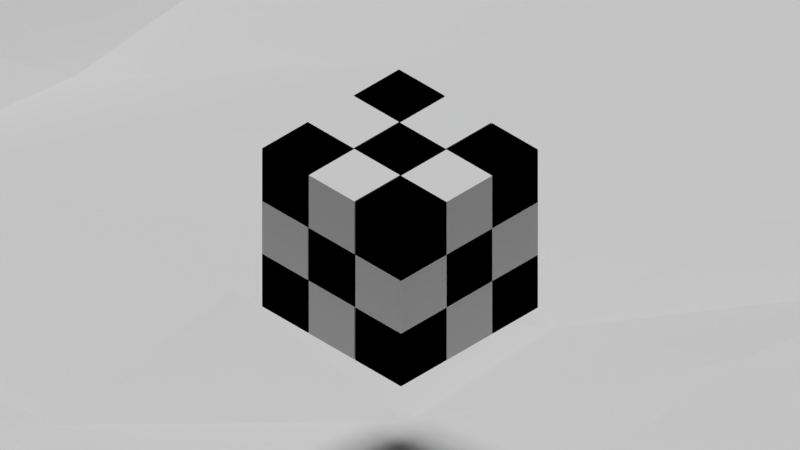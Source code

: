 # Source: Abstract.blend  (saved by Blender 2.77.0; exported with 4.5.12 LTS)
import bpy
from mathutils import Matrix  # noqa: F401  (used for matrix-valued properties, if any)

bpy.ops.wm.read_factory_settings(use_empty=True)
scene = bpy.context.scene
scene.name = 'Scene'

# ---- collections
col_collection_1 = bpy.data.collections.new('Collection 1'); scene.collection.children.link(col_collection_1)
col_collection_2 = bpy.data.collections.new('Collection 2'); scene.collection.children.link(col_collection_2)

# ---- materials (node trees are filled in below, after node groups)
mat_black_diffuse = bpy.data.materials.new('Black Diffuse')
mat_black_diffuse.alpha_threshold = 0.0
mat_black_diffuse.roughness = 0.5
mat_white_diffuse = bpy.data.materials.new('White Diffuse')
mat_white_diffuse.alpha_threshold = 0.0
mat_white_diffuse.roughness = 0.5

# ---- material node trees
mat_black_diffuse.use_nodes = True; mat_black_diffuse.node_tree.nodes.clear()
_N = mat_black_diffuse.node_tree.nodes; _L = mat_black_diffuse.node_tree.links
n0 = _N.new('ShaderNodeOutputMaterial'); n0.name = 'Material Output'; n0.location = (300, 300)
n1 = _N.new('ShaderNodeBsdfDiffuse'); n1.name = 'Diffuse BSDF'; n1.location = (10, 300)
n1.inputs[0].default_value = (0.0, 0.0, 0.0, 1.0)
_L.new(n1.outputs[0], n0.inputs[0])
n0.is_active_output = True
mat_white_diffuse.use_nodes = True; mat_white_diffuse.node_tree.nodes.clear()
_N = mat_white_diffuse.node_tree.nodes; _L = mat_white_diffuse.node_tree.links
n0 = _N.new('ShaderNodeOutputMaterial'); n0.name = 'Material Output'; n0.location = (300, 300)
n1 = _N.new('ShaderNodeBsdfDiffuse'); n1.name = 'Diffuse BSDF'; n1.location = (10, 300)
_L.new(n1.outputs[0], n0.inputs[0])
n0.is_active_output = True

# ---- world
world_world = bpy.data.worlds.new('World'); scene.world = world_world
world_world.color = (0.05088, 0.05088, 0.05088)
world_world.use_sun_shadow = False
world_world.sun_shadow_jitter_overblur = 0.0
world_world.cycles.sampling_method = 'MANUAL'

# ---- cameras
cam_camera = bpy.data.cameras.new('Camera')
cam_camera.type = 'ORTHO'
cam_camera.clip_end = 100.0
cam_camera.lens = 35.0
cam_camera.sensor_width = 32.0
cam_camera.sensor_height = 18.0
cam_camera.ortho_scale = 6.2
cam_camera.display_size = 2.0
cam_camera.dof.focus_distance = 0.0

# ---- lights
light_sun = bpy.data.lights.new('Sun', 'SUN')
light_sun.transmission_factor = 0.0
light_sun.angle = 0.1993
light_sun.energy = 2.0
light_sun.shadow_buffer_clip_start = 0.5
light_sun.shadow_soft_size = 0.1
light_sun.shadow_cascade_max_distance = 1000.0

# ---- meshes
me_plane_001 = bpy.data.meshes.new('Plane.001')
me_plane_001.from_pydata([(-1.001, -1.001, 0.02854), (1.01, -1.001, 0.01312), (-1.001, 0.9958, -0.0307), (0.9918, 1.001, 0.001078), (-0.9917, 0.818, -0.01224), (-1.008, 0.6332, -0.04572), (-0.9948, 0.4606, -0.02073), (-1.005, 0.2765, 0.0008592), (-0.9942, 0.0994, -0.005161), (-0.9961, -0.08413, 0.009447), (-0.9957, -0.2739, -0.03275), (-1.007, -0.461, 0.009583), (-0.9966, -0.6278, 0.008495), (-0.9992, -0.8126, 0.01736), (-0.8208, -1.001, 0.01927), (-0.6291, -1.0, 0.00241), (-0.4481, -0.9988, 0.01539), (-0.2726, -1.004, 0.01415), (-0.0994, -0.9992, 0.02244), (0.09281, -1.01, -0.002841), (0.2669, -0.9981, -0.0005612), (0.4529, -0.997, 0.003156), (0.6335, -0.9988, 0.02386), (0.8141, -1.008, 0.02478), (1.002, -0.8166, 0.02838), (0.9936, -0.6279, 0.004944), (1.009, -0.4443, -0.01547), (0.9862, -0.2645, 0.0193), (1.006, -0.08499, 0.007208), (0.9933, 0.09148, -0.01705), (0.9896, 0.2676, 0.02351), (1.004, 0.4531, -0.003701), (0.9966, 0.6276, -0.0296), (0.9938, 0.8113, 0.0006325), (0.8218, 1.003, -0.005984), (0.635, 1.003, -0.00262), (0.4497, 1.007, 0.0123), (0.284, 1.004, 0.01903), (0.08181, 1.005, 0.02818), (-0.08002, 1.002, -0.001782), (-0.267, 1.001, -0.01887), (-0.4549, 0.9928, -0.01444), (-0.6415, 0.9965, -0.01587), (-0.8139, 1.009, 0.03812), (-0.8185, -0.8142, 0.01296), (-0.8237, -0.6313, 0.005963), (-0.8226, -0.4584, 0.02218), (-0.8125, -0.2707, 0.02382), (-0.8179, -0.09475, 0.0189), (-0.8063, 0.08708, 0.0477), (-0.8115, 0.2755, 0.04747), (-0.8151, 0.4498, 0.03127), (-0.8179, 0.6432, 0.03912), (-0.8233, 0.8185, 0.01367), (-0.628, -0.8099, 0.01338), (-0.6301, -0.6384, -0.02856), (-0.638, -0.4621, 0.001125), (-0.6292, -0.264, 0.01077), (-0.6354, -0.08959, -0.01751), (-0.6348, 0.0831, -0.02614), (-0.6377, 0.2775, -0.05237), (-0.6331, 0.4415, -0.03001), (-0.6411, 0.6325, -0.03094), (-0.6339, 0.8147, -0.000797), (-0.4383, -0.8177, -0.01185), (-0.4521, -0.6335, -0.00589), (-0.4466, -0.4643, 0.02046), (-0.4546, -0.2811, 0.0285), (-0.4573, -0.09487, -0.02535), (-0.4488, 0.08114, 0.01778), (-0.4563, 0.2739, -0.01062), (-0.4539, 0.4456, -0.03004), (-0.4586, 0.6333, -0.01741), (-0.4446, 0.8205, -0.03573), (-0.2703, -0.8248, 0.03297), (-0.2697, -0.638, 0.007677), (-0.2724, -0.4508, 0.04891), (-0.2793, -0.2769, -0.00279), (-0.2788, -0.1005, -0.01375), (-0.2669, 0.08436, 0.02998), (-0.2638, 0.2772, -0.01749), (-0.2665, 0.4584, 0.007592), (-0.2739, 0.6375, 0.007246), (-0.2646, 0.8185, -0.0131), (-0.1025, -0.8121, 0.02952), (-0.09738, -0.6352, -0.01703), (-0.09496, -0.4466, -0.007742), (-0.08728, -0.2708, 0.01849), (-0.0877, -0.09489, 0.007887), (-0.08568, 0.09252, -0.01035), (-0.09802, 0.2658, -0.01477), (-0.08177, 0.4539, 0.006651), (-0.09107, 0.6412, 0.02629), (-0.08404, 0.8158, 0.002203), (0.1009, -0.8224, -0.02951), (0.08937, -0.6459, -0.00735), (0.0831, -0.4686, -0.01359), (0.1012, -0.2851, 0.01322), (0.09054, -0.09591, -0.003965), (0.08322, 0.09072, 0.01261), (0.09734, 0.2761, 0.04742), (0.08684, 0.466, 0.01598), (0.08554, 0.6326, -0.001832), (0.08499, 0.817, 0.05057), (0.266, -0.8105, -0.01522), (0.2662, -0.6291, -0.02188), (0.2736, -0.4595, -0.01006), (0.2732, -0.2731, -0.02379), (0.2782, -0.09038, 0.02098), (0.2756, 0.09153, 0.01794), (0.2744, 0.2695, 0.006496), (0.276, 0.4645, 0.02928), (0.2856, 0.6447, 0.01724), (0.2855, 0.8246, 0.005307), (0.4457, -0.8112, 0.0001681), (0.4529, -0.6274, -0.0175), (0.4569, -0.4529, 0.008269), (0.462, -0.2713, 0.004383), (0.4632, -0.08441, 0.02235), (0.4536, 0.08894, -0.03206), (0.4492, 0.2817, 0.02535), (0.4548, 0.468, 0.007178), (0.4461, 0.6354, 0.01045), (0.4414, 0.8286, 0.03567), (0.6336, -0.8189, -0.02484), (0.6348, -0.6322, 0.02629), (0.6414, -0.4514, -0.01437), (0.6383, -0.2683, 0.02704), (0.6354, -0.08783, 0.02383), (0.6268, 0.09263, -0.006967), (0.6391, 0.2763, 0.01815), (0.6239, 0.4661, 0.01779), (0.6337, 0.6352, -0.01803), (0.6305, 0.8199, -0.005828), (0.8114, -0.829, -0.002876), (0.8205, -0.6372, 0.0201), (0.8134, -0.4574, 0.01977), (0.8175, -0.2785, 0.006811), (0.818, -0.1007, -0.01242), (0.8202, 0.08499, 0.005801), (0.8311, 0.267, 0.017), (0.8216, 0.4497, 0.02747), (0.8154, 0.6418, -0.007135), (0.8209, 0.8166, 0.03712)], [], [(143, 33, 3, 34), (4, 53, 43, 2), (53, 63, 42, 43), (63, 73, 41, 42), (73, 83, 40, 41), (83, 93, 39, 40), (93, 103, 38, 39), (103, 113, 37, 38), (113, 123, 36, 37), (123, 133, 35, 36), (133, 143, 34, 35), (0, 14, 44, 13), (13, 44, 45, 12), (12, 45, 46, 11), (11, 46, 47, 10), (10, 47, 48, 9), (9, 48, 49, 8), (8, 49, 50, 7), (7, 50, 51, 6), (6, 51, 52, 5), (5, 52, 53, 4), (14, 15, 54, 44), (44, 54, 55, 45), (45, 55, 56, 46), (46, 56, 57, 47), (47, 57, 58, 48), (48, 58, 59, 49), (49, 59, 60, 50), (50, 60, 61, 51), (51, 61, 62, 52), (52, 62, 63, 53), (15, 16, 64, 54), (54, 64, 65, 55), (55, 65, 66, 56), (56, 66, 67, 57), (57, 67, 68, 58), (58, 68, 69, 59), (59, 69, 70, 60), (60, 70, 71, 61), (61, 71, 72, 62), (62, 72, 73, 63), (16, 17, 74, 64), (64, 74, 75, 65), (65, 75, 76, 66), (66, 76, 77, 67), (67, 77, 78, 68), (68, 78, 79, 69), (69, 79, 80, 70), (70, 80, 81, 71), (71, 81, 82, 72), (72, 82, 83, 73), (17, 18, 84, 74), (74, 84, 85, 75), (75, 85, 86, 76), (76, 86, 87, 77), (77, 87, 88, 78), (78, 88, 89, 79), (79, 89, 90, 80), (80, 90, 91, 81), (81, 91, 92, 82), (82, 92, 93, 83), (18, 19, 94, 84), (84, 94, 95, 85), (85, 95, 96, 86), (86, 96, 97, 87), (87, 97, 98, 88), (88, 98, 99, 89), (89, 99, 100, 90), (90, 100, 101, 91), (91, 101, 102, 92), (92, 102, 103, 93), (19, 20, 104, 94), (94, 104, 105, 95), (95, 105, 106, 96), (96, 106, 107, 97), (97, 107, 108, 98), (98, 108, 109, 99), (99, 109, 110, 100), (100, 110, 111, 101), (101, 111, 112, 102), (102, 112, 113, 103), (20, 21, 114, 104), (104, 114, 115, 105), (105, 115, 116, 106), (106, 116, 117, 107), (107, 117, 118, 108), (108, 118, 119, 109), (109, 119, 120, 110), (110, 120, 121, 111), (111, 121, 122, 112), (112, 122, 123, 113), (21, 22, 124, 114), (114, 124, 125, 115), (115, 125, 126, 116), (116, 126, 127, 117), (117, 127, 128, 118), (118, 128, 129, 119), (119, 129, 130, 120), (120, 130, 131, 121), (121, 131, 132, 122), (122, 132, 133, 123), (22, 23, 134, 124), (124, 134, 135, 125), (125, 135, 136, 126), (126, 136, 137, 127), (127, 137, 138, 128), (128, 138, 139, 129), (129, 139, 140, 130), (130, 140, 141, 131), (131, 141, 142, 132), (132, 142, 143, 133), (23, 1, 24, 134), (134, 24, 25, 135), (135, 25, 26, 136), (136, 26, 27, 137), (137, 27, 28, 138), (138, 28, 29, 139), (139, 29, 30, 140), (140, 30, 31, 141), (141, 31, 32, 142), (142, 32, 33, 143)])
me_plane_001.use_remesh_preserve_volume = False
me_plane_001.use_remesh_preserve_attributes = False
me_plane_001.use_mirror_vertex_groups = False
me_plane_001.update()
me_cube_053 = bpy.data.meshes.new('Cube.053')
me_cube_053.from_pydata([(-1.0, -1.0, -1.0), (-1.0, -1.0, 1.0), (-1.0, 1.0, -1.0), (-1.0, 1.0, 1.0), (1.0, -1.0, -1.0), (1.0, -1.0, 1.0), (1.0, 1.0, -1.0), (1.0, 1.0, 1.0)], [], [(1, 3, 2, 0), (3, 7, 6, 2), (7, 5, 4, 6), (5, 1, 0, 4), (0, 2, 6, 4), (5, 7, 3, 1)])
me_cube_053.materials.append(mat_black_diffuse)
me_cube_053.use_remesh_preserve_volume = False
me_cube_053.use_remesh_preserve_attributes = False
me_cube_053.use_mirror_vertex_groups = False
me_cube_053.update()
me_cube_052 = bpy.data.meshes.new('Cube.052')
me_cube_052.from_pydata([(-1.0, -1.0, -1.0), (-1.0, -1.0, 1.0), (-1.0, 1.0, -1.0), (-1.0, 1.0, 1.0), (1.0, -1.0, -1.0), (1.0, -1.0, 1.0), (1.0, 1.0, -1.0), (1.0, 1.0, 1.0)], [], [(1, 3, 2, 0), (3, 7, 6, 2), (7, 5, 4, 6), (5, 1, 0, 4), (0, 2, 6, 4), (5, 7, 3, 1)])
me_cube_052.materials.append(mat_black_diffuse)
me_cube_052.use_remesh_preserve_volume = False
me_cube_052.use_remesh_preserve_attributes = False
me_cube_052.use_mirror_vertex_groups = False
me_cube_052.update()
me_cube_051 = bpy.data.meshes.new('Cube.051')
me_cube_051.from_pydata([(-1.0, -1.0, -1.0), (-1.0, -1.0, 1.0), (-1.0, 1.0, -1.0), (-1.0, 1.0, 1.0), (1.0, -1.0, -1.0), (1.0, -1.0, 1.0), (1.0, 1.0, -1.0), (1.0, 1.0, 1.0)], [], [(1, 3, 2, 0), (3, 7, 6, 2), (7, 5, 4, 6), (5, 1, 0, 4), (0, 2, 6, 4), (5, 7, 3, 1)])
me_cube_051.use_remesh_preserve_volume = False
me_cube_051.use_remesh_preserve_attributes = False
me_cube_051.use_mirror_vertex_groups = False
me_cube_051.update()
me_cube_050 = bpy.data.meshes.new('Cube.050')
me_cube_050.from_pydata([(-1.0, -1.0, -1.0), (-1.0, -1.0, 1.0), (-1.0, 1.0, -1.0), (-1.0, 1.0, 1.0), (1.0, -1.0, -1.0), (1.0, -1.0, 1.0), (1.0, 1.0, -1.0), (1.0, 1.0, 1.0)], [], [(1, 3, 2, 0), (3, 7, 6, 2), (7, 5, 4, 6), (5, 1, 0, 4), (0, 2, 6, 4), (5, 7, 3, 1)])
me_cube_050.use_remesh_preserve_volume = False
me_cube_050.use_remesh_preserve_attributes = False
me_cube_050.use_mirror_vertex_groups = False
me_cube_050.update()
me_cube_049 = bpy.data.meshes.new('Cube.049')
me_cube_049.from_pydata([(-1.0, -1.0, -1.0), (-1.0, -1.0, 1.0), (-1.0, 1.0, -1.0), (-1.0, 1.0, 1.0), (1.0, -1.0, -1.0), (1.0, -1.0, 1.0), (1.0, 1.0, -1.0), (1.0, 1.0, 1.0)], [], [(1, 3, 2, 0), (3, 7, 6, 2), (7, 5, 4, 6), (5, 1, 0, 4), (0, 2, 6, 4), (5, 7, 3, 1)])
me_cube_049.materials.append(mat_black_diffuse)
me_cube_049.use_remesh_preserve_volume = False
me_cube_049.use_remesh_preserve_attributes = False
me_cube_049.use_mirror_vertex_groups = False
me_cube_049.update()
me_cube_048 = bpy.data.meshes.new('Cube.048')
me_cube_048.from_pydata([(-1.0, -1.0, -1.0), (-1.0, -1.0, 1.0), (-1.0, 1.0, -1.0), (-1.0, 1.0, 1.0), (1.0, -1.0, -1.0), (1.0, -1.0, 1.0), (1.0, 1.0, -1.0), (1.0, 1.0, 1.0)], [], [(1, 3, 2, 0), (3, 7, 6, 2), (7, 5, 4, 6), (5, 1, 0, 4), (0, 2, 6, 4), (5, 7, 3, 1)])
me_cube_048.materials.append(mat_black_diffuse)
me_cube_048.use_remesh_preserve_volume = False
me_cube_048.use_remesh_preserve_attributes = False
me_cube_048.use_mirror_vertex_groups = False
me_cube_048.update()
me_cube_047 = bpy.data.meshes.new('Cube.047')
me_cube_047.from_pydata([(-1.0, -1.0, -1.0), (-1.0, -1.0, 1.0), (-1.0, 1.0, -1.0), (-1.0, 1.0, 1.0), (1.0, -1.0, -1.0), (1.0, -1.0, 1.0), (1.0, 1.0, -1.0), (1.0, 1.0, 1.0)], [], [(1, 3, 2, 0), (3, 7, 6, 2), (7, 5, 4, 6), (5, 1, 0, 4), (0, 2, 6, 4), (5, 7, 3, 1)])
me_cube_047.use_remesh_preserve_volume = False
me_cube_047.use_remesh_preserve_attributes = False
me_cube_047.use_mirror_vertex_groups = False
me_cube_047.update()
me_cube_046 = bpy.data.meshes.new('Cube.046')
me_cube_046.from_pydata([(-1.0, -1.0, -1.0), (-1.0, -1.0, 1.0), (-1.0, 1.0, -1.0), (-1.0, 1.0, 1.0), (1.0, -1.0, -1.0), (1.0, -1.0, 1.0), (1.0, 1.0, -1.0), (1.0, 1.0, 1.0)], [], [(1, 3, 2, 0), (3, 7, 6, 2), (7, 5, 4, 6), (5, 1, 0, 4), (0, 2, 6, 4), (5, 7, 3, 1)])
me_cube_046.use_remesh_preserve_volume = False
me_cube_046.use_remesh_preserve_attributes = False
me_cube_046.use_mirror_vertex_groups = False
me_cube_046.update()
me_cube_045 = bpy.data.meshes.new('Cube.045')
me_cube_045.from_pydata([(-1.0, -1.0, -1.0), (-1.0, -1.0, 1.0), (-1.0, 1.0, -1.0), (-1.0, 1.0, 1.0), (1.0, -1.0, -1.0), (1.0, -1.0, 1.0), (1.0, 1.0, -1.0), (1.0, 1.0, 1.0)], [], [(1, 3, 2, 0), (3, 7, 6, 2), (7, 5, 4, 6), (5, 1, 0, 4), (0, 2, 6, 4), (5, 7, 3, 1)])
me_cube_045.materials.append(mat_black_diffuse)
me_cube_045.use_remesh_preserve_volume = False
me_cube_045.use_remesh_preserve_attributes = False
me_cube_045.use_mirror_vertex_groups = False
me_cube_045.update()
me_cube_044 = bpy.data.meshes.new('Cube.044')
me_cube_044.from_pydata([(-1.0, -1.0, -1.0), (-1.0, -1.0, 1.0), (-1.0, 1.0, -1.0), (-1.0, 1.0, 1.0), (1.0, -1.0, -1.0), (1.0, -1.0, 1.0), (1.0, 1.0, -1.0), (1.0, 1.0, 1.0)], [], [(1, 3, 2, 0), (3, 7, 6, 2), (7, 5, 4, 6), (5, 1, 0, 4), (0, 2, 6, 4), (5, 7, 3, 1)])
me_cube_044.materials.append(mat_black_diffuse)
me_cube_044.use_remesh_preserve_volume = False
me_cube_044.use_remesh_preserve_attributes = False
me_cube_044.use_mirror_vertex_groups = False
me_cube_044.update()
me_cube_043 = bpy.data.meshes.new('Cube.043')
me_cube_043.from_pydata([(-1.0, -1.0, -1.0), (-1.0, -1.0, 1.0), (-1.0, 1.0, -1.0), (-1.0, 1.0, 1.0), (1.0, -1.0, -1.0), (1.0, -1.0, 1.0), (1.0, 1.0, -1.0), (1.0, 1.0, 1.0)], [], [(1, 3, 2, 0), (3, 7, 6, 2), (7, 5, 4, 6), (5, 1, 0, 4), (0, 2, 6, 4), (5, 7, 3, 1)])
me_cube_043.use_remesh_preserve_volume = False
me_cube_043.use_remesh_preserve_attributes = False
me_cube_043.use_mirror_vertex_groups = False
me_cube_043.update()
me_cube_042 = bpy.data.meshes.new('Cube.042')
me_cube_042.from_pydata([(-1.0, -1.0, -1.0), (-1.0, -1.0, 1.0), (-1.0, 1.0, -1.0), (-1.0, 1.0, 1.0), (1.0, -1.0, -1.0), (1.0, -1.0, 1.0), (1.0, 1.0, -1.0), (1.0, 1.0, 1.0)], [], [(1, 3, 2, 0), (3, 7, 6, 2), (7, 5, 4, 6), (5, 1, 0, 4), (0, 2, 6, 4), (5, 7, 3, 1)])
me_cube_042.use_remesh_preserve_volume = False
me_cube_042.use_remesh_preserve_attributes = False
me_cube_042.use_mirror_vertex_groups = False
me_cube_042.update()
me_cube_041 = bpy.data.meshes.new('Cube.041')
me_cube_041.from_pydata([(-1.0, -1.0, -1.0), (-1.0, -1.0, 1.0), (-1.0, 1.0, -1.0), (-1.0, 1.0, 1.0), (1.0, -1.0, -1.0), (1.0, -1.0, 1.0), (1.0, 1.0, -1.0), (1.0, 1.0, 1.0)], [], [(1, 3, 2, 0), (3, 7, 6, 2), (7, 5, 4, 6), (5, 1, 0, 4), (0, 2, 6, 4), (5, 7, 3, 1)])
me_cube_041.materials.append(mat_black_diffuse)
me_cube_041.use_remesh_preserve_volume = False
me_cube_041.use_remesh_preserve_attributes = False
me_cube_041.use_mirror_vertex_groups = False
me_cube_041.update()
me_cube_040 = bpy.data.meshes.new('Cube.040')
me_cube_040.from_pydata([(-1.0, -1.0, -1.0), (-1.0, -1.0, 1.0), (-1.0, 1.0, -1.0), (-1.0, 1.0, 1.0), (1.0, -1.0, -1.0), (1.0, -1.0, 1.0), (1.0, 1.0, -1.0), (1.0, 1.0, 1.0)], [], [(1, 3, 2, 0), (3, 7, 6, 2), (7, 5, 4, 6), (5, 1, 0, 4), (0, 2, 6, 4), (5, 7, 3, 1)])
me_cube_040.materials.append(mat_black_diffuse)
me_cube_040.use_remesh_preserve_volume = False
me_cube_040.use_remesh_preserve_attributes = False
me_cube_040.use_mirror_vertex_groups = False
me_cube_040.update()
me_cube_039 = bpy.data.meshes.new('Cube.039')
me_cube_039.from_pydata([(-1.0, -1.0, -1.0), (-1.0, -1.0, 1.0), (-1.0, 1.0, -1.0), (-1.0, 1.0, 1.0), (1.0, -1.0, -1.0), (1.0, -1.0, 1.0), (1.0, 1.0, -1.0), (1.0, 1.0, 1.0)], [], [(1, 3, 2, 0), (3, 7, 6, 2), (7, 5, 4, 6), (5, 1, 0, 4), (0, 2, 6, 4), (5, 7, 3, 1)])
me_cube_039.use_remesh_preserve_volume = False
me_cube_039.use_remesh_preserve_attributes = False
me_cube_039.use_mirror_vertex_groups = False
me_cube_039.update()
me_cube_038 = bpy.data.meshes.new('Cube.038')
me_cube_038.from_pydata([(-1.0, -1.0, -1.0), (-1.0, -1.0, 1.0), (-1.0, 1.0, -1.0), (-1.0, 1.0, 1.0), (1.0, -1.0, -1.0), (1.0, -1.0, 1.0), (1.0, 1.0, -1.0), (1.0, 1.0, 1.0)], [], [(1, 3, 2, 0), (3, 7, 6, 2), (7, 5, 4, 6), (5, 1, 0, 4), (0, 2, 6, 4), (5, 7, 3, 1)])
me_cube_038.use_remesh_preserve_volume = False
me_cube_038.use_remesh_preserve_attributes = False
me_cube_038.use_mirror_vertex_groups = False
me_cube_038.update()
me_cube_037 = bpy.data.meshes.new('Cube.037')
me_cube_037.from_pydata([(-1.0, -1.0, -1.0), (-1.0, -1.0, 1.0), (-1.0, 1.0, -1.0), (-1.0, 1.0, 1.0), (1.0, -1.0, -1.0), (1.0, -1.0, 1.0), (1.0, 1.0, -1.0), (1.0, 1.0, 1.0)], [], [(1, 3, 2, 0), (3, 7, 6, 2), (7, 5, 4, 6), (5, 1, 0, 4), (0, 2, 6, 4), (5, 7, 3, 1)])
me_cube_037.materials.append(mat_black_diffuse)
me_cube_037.use_remesh_preserve_volume = False
me_cube_037.use_remesh_preserve_attributes = False
me_cube_037.use_mirror_vertex_groups = False
me_cube_037.update()
me_cube_036 = bpy.data.meshes.new('Cube.036')
me_cube_036.from_pydata([(-1.0, -1.0, -1.0), (-1.0, -1.0, 1.0), (-1.0, 1.0, -1.0), (-1.0, 1.0, 1.0), (1.0, -1.0, -1.0), (1.0, -1.0, 1.0), (1.0, 1.0, -1.0), (1.0, 1.0, 1.0)], [], [(1, 3, 2, 0), (3, 7, 6, 2), (7, 5, 4, 6), (5, 1, 0, 4), (0, 2, 6, 4), (5, 7, 3, 1)])
me_cube_036.materials.append(mat_black_diffuse)
me_cube_036.use_remesh_preserve_volume = False
me_cube_036.use_remesh_preserve_attributes = False
me_cube_036.use_mirror_vertex_groups = False
me_cube_036.update()
me_cube_035 = bpy.data.meshes.new('Cube.035')
me_cube_035.from_pydata([(-1.0, -1.0, -1.0), (-1.0, -1.0, 1.0), (-1.0, 1.0, -1.0), (-1.0, 1.0, 1.0), (1.0, -1.0, -1.0), (1.0, -1.0, 1.0), (1.0, 1.0, -1.0), (1.0, 1.0, 1.0)], [], [(1, 3, 2, 0), (3, 7, 6, 2), (7, 5, 4, 6), (5, 1, 0, 4), (0, 2, 6, 4), (5, 7, 3, 1)])
me_cube_035.use_remesh_preserve_volume = False
me_cube_035.use_remesh_preserve_attributes = False
me_cube_035.use_mirror_vertex_groups = False
me_cube_035.update()
me_cube_034 = bpy.data.meshes.new('Cube.034')
me_cube_034.from_pydata([(-1.0, -1.0, -1.0), (-1.0, -1.0, 1.0), (-1.0, 1.0, -1.0), (-1.0, 1.0, 1.0), (1.0, -1.0, -1.0), (1.0, -1.0, 1.0), (1.0, 1.0, -1.0), (1.0, 1.0, 1.0)], [], [(1, 3, 2, 0), (3, 7, 6, 2), (7, 5, 4, 6), (5, 1, 0, 4), (0, 2, 6, 4), (5, 7, 3, 1)])
me_cube_034.use_remesh_preserve_volume = False
me_cube_034.use_remesh_preserve_attributes = False
me_cube_034.use_mirror_vertex_groups = False
me_cube_034.update()
me_cube_033 = bpy.data.meshes.new('Cube.033')
me_cube_033.from_pydata([(-1.0, -1.0, -1.0), (-1.0, -1.0, 1.0), (-1.0, 1.0, -1.0), (-1.0, 1.0, 1.0), (1.0, -1.0, -1.0), (1.0, -1.0, 1.0), (1.0, 1.0, -1.0), (1.0, 1.0, 1.0)], [], [(1, 3, 2, 0), (3, 7, 6, 2), (7, 5, 4, 6), (5, 1, 0, 4), (0, 2, 6, 4), (5, 7, 3, 1)])
me_cube_033.materials.append(mat_black_diffuse)
me_cube_033.use_remesh_preserve_volume = False
me_cube_033.use_remesh_preserve_attributes = False
me_cube_033.use_mirror_vertex_groups = False
me_cube_033.update()
me_cube_032 = bpy.data.meshes.new('Cube.032')
me_cube_032.from_pydata([(-1.0, -1.0, -1.0), (-1.0, -1.0, 1.0), (-1.0, 1.0, -1.0), (-1.0, 1.0, 1.0), (1.0, -1.0, -1.0), (1.0, -1.0, 1.0), (1.0, 1.0, -1.0), (1.0, 1.0, 1.0)], [], [(1, 3, 2, 0), (3, 7, 6, 2), (7, 5, 4, 6), (5, 1, 0, 4), (0, 2, 6, 4), (5, 7, 3, 1)])
me_cube_032.materials.append(mat_black_diffuse)
me_cube_032.use_remesh_preserve_volume = False
me_cube_032.use_remesh_preserve_attributes = False
me_cube_032.use_mirror_vertex_groups = False
me_cube_032.update()
me_cube_031 = bpy.data.meshes.new('Cube.031')
me_cube_031.from_pydata([(-1.0, -1.0, -1.0), (-1.0, -1.0, 1.0), (-1.0, 1.0, -1.0), (-1.0, 1.0, 1.0), (1.0, -1.0, -1.0), (1.0, -1.0, 1.0), (1.0, 1.0, -1.0), (1.0, 1.0, 1.0)], [], [(1, 3, 2, 0), (3, 7, 6, 2), (7, 5, 4, 6), (5, 1, 0, 4), (0, 2, 6, 4), (5, 7, 3, 1)])
me_cube_031.use_remesh_preserve_volume = False
me_cube_031.use_remesh_preserve_attributes = False
me_cube_031.use_mirror_vertex_groups = False
me_cube_031.update()
me_cube_030 = bpy.data.meshes.new('Cube.030')
me_cube_030.from_pydata([(-1.0, -1.0, -1.0), (-1.0, -1.0, 1.0), (-1.0, 1.0, -1.0), (-1.0, 1.0, 1.0), (1.0, -1.0, -1.0), (1.0, -1.0, 1.0), (1.0, 1.0, -1.0), (1.0, 1.0, 1.0)], [], [(1, 3, 2, 0), (3, 7, 6, 2), (7, 5, 4, 6), (5, 1, 0, 4), (0, 2, 6, 4), (5, 7, 3, 1)])
me_cube_030.use_remesh_preserve_volume = False
me_cube_030.use_remesh_preserve_attributes = False
me_cube_030.use_mirror_vertex_groups = False
me_cube_030.update()
me_cube_029 = bpy.data.meshes.new('Cube.029')
me_cube_029.from_pydata([(-1.0, -1.0, -1.0), (-1.0, -1.0, 1.0), (-1.0, 1.0, -1.0), (-1.0, 1.0, 1.0), (1.0, -1.0, -1.0), (1.0, -1.0, 1.0), (1.0, 1.0, -1.0), (1.0, 1.0, 1.0)], [], [(1, 3, 2, 0), (3, 7, 6, 2), (7, 5, 4, 6), (5, 1, 0, 4), (0, 2, 6, 4), (5, 7, 3, 1)])
me_cube_029.materials.append(mat_black_diffuse)
me_cube_029.use_remesh_preserve_volume = False
me_cube_029.use_remesh_preserve_attributes = False
me_cube_029.use_mirror_vertex_groups = False
me_cube_029.update()
me_cube_028 = bpy.data.meshes.new('Cube.028')
me_cube_028.from_pydata([(-1.0, -1.0, -1.0), (-1.0, -1.0, 1.0), (-1.0, 1.0, -1.0), (-1.0, 1.0, 1.0), (1.0, -1.0, -1.0), (1.0, -1.0, 1.0), (1.0, 1.0, -1.0), (1.0, 1.0, 1.0)], [], [(1, 3, 2, 0), (3, 7, 6, 2), (7, 5, 4, 6), (5, 1, 0, 4), (0, 2, 6, 4), (5, 7, 3, 1)])
me_cube_028.materials.append(mat_black_diffuse)
me_cube_028.use_remesh_preserve_volume = False
me_cube_028.use_remesh_preserve_attributes = False
me_cube_028.use_mirror_vertex_groups = False
me_cube_028.update()
me_cube_027 = bpy.data.meshes.new('Cube.027')
me_cube_027.from_pydata([(-1.0, -1.0, -1.0), (-1.0, -1.0, 1.0), (-1.0, 1.0, -1.0), (-1.0, 1.0, 1.0), (1.0, -1.0, -1.0), (1.0, -1.0, 1.0), (1.0, 1.0, -1.0), (1.0, 1.0, 1.0)], [], [(1, 3, 2, 0), (3, 7, 6, 2), (7, 5, 4, 6), (5, 1, 0, 4), (0, 2, 6, 4), (5, 7, 3, 1)])
me_cube_027.materials.append(mat_white_diffuse)
me_cube_027.use_remesh_preserve_volume = False
me_cube_027.use_remesh_preserve_attributes = False
me_cube_027.use_mirror_vertex_groups = False
me_cube_027.update()

# ---- objects
ob_sun = bpy.data.objects.new('Sun', light_sun)
ob_plane = bpy.data.objects.new('Plane', me_plane_001)
ob_cube_026 = bpy.data.objects.new('Cube.026', me_cube_053)
ob_cube_025 = bpy.data.objects.new('Cube.025', me_cube_052)
ob_cube_024 = bpy.data.objects.new('Cube.024', me_cube_051)
ob_cube_023 = bpy.data.objects.new('Cube.023', me_cube_050)
ob_cube_022 = bpy.data.objects.new('Cube.022', me_cube_049)
ob_cube_021 = bpy.data.objects.new('Cube.021', me_cube_048)
ob_cube_020 = bpy.data.objects.new('Cube.020', me_cube_047)
ob_cube_019 = bpy.data.objects.new('Cube.019', me_cube_046)
ob_cube_018 = bpy.data.objects.new('Cube.018', me_cube_045)
ob_cube_017 = bpy.data.objects.new('Cube.017', me_cube_044)
ob_cube_016 = bpy.data.objects.new('Cube.016', me_cube_043)
ob_cube_015 = bpy.data.objects.new('Cube.015', me_cube_042)
ob_cube_014 = bpy.data.objects.new('Cube.014', me_cube_041)
ob_cube_013 = bpy.data.objects.new('Cube.013', me_cube_040)
ob_cube_012 = bpy.data.objects.new('Cube.012', me_cube_039)
ob_cube_011 = bpy.data.objects.new('Cube.011', me_cube_038)
ob_cube_010 = bpy.data.objects.new('Cube.010', me_cube_037)
ob_cube_009 = bpy.data.objects.new('Cube.009', me_cube_036)
ob_cube_008 = bpy.data.objects.new('Cube.008', me_cube_035)
ob_cube_007 = bpy.data.objects.new('Cube.007', me_cube_034)
ob_cube_006 = bpy.data.objects.new('Cube.006', me_cube_033)
ob_cube_005 = bpy.data.objects.new('Cube.005', me_cube_032)
ob_cube_004 = bpy.data.objects.new('Cube.004', me_cube_031)
ob_cube_003 = bpy.data.objects.new('Cube.003', me_cube_030)
ob_cube_002 = bpy.data.objects.new('Cube.002', me_cube_029)
ob_cube_001 = bpy.data.objects.new('Cube.001', me_cube_028)
ob_cube = bpy.data.objects.new('Cube', me_cube_027)
ob_camera = bpy.data.objects.new('Camera', cam_camera)

# ---- transforms, parenting, visibility, modifiers, constraints
ob_sun.location = (-4.995, 0.0, 2.885)
ob_sun.lineart.crease_threshold = 0.0
ob_plane.location = (0.0, 0.0, -2.622)
ob_plane.scale = (10.0, 10.0, 10.0)
ob_plane.lineart.crease_threshold = 0.0
ob_cube_026.location = (-0.511, -0.5, -0.5)
ob_cube_026.scale = (0.25, 0.25, 0.25)
ob_cube_026.lineart.crease_threshold = 0.0
ob_cube_025.location = (0.511, -0.5, -0.5)
ob_cube_025.scale = (0.25, 0.25, 0.25)
ob_cube_025.lineart.crease_threshold = 0.0
ob_cube_024.location = (0.0, 0.5, -0.5)
ob_cube_024.rotation_euler = (1.571, -0.0, 0.0)
ob_cube_024.scale = (0.25, 0.25, 0.25)
ob_cube_024.lineart.crease_threshold = 0.0
ob_cube_023.location = (0.0, 0.5, 0.5)
ob_cube_023.rotation_euler = (1.571, -0.0, 0.0)
ob_cube_023.scale = (0.25, 0.25, 0.25)
ob_cube_023.lineart.crease_threshold = 0.0
ob_cube_022.location = (0.511, 0.5, -0.5)
ob_cube_022.scale = (0.25, 0.25, 0.25)
ob_cube_022.lineart.crease_threshold = 0.0
ob_cube_021.location = (-0.511, 0.5, -0.5)
ob_cube_021.scale = (0.25, 0.25, 0.25)
ob_cube_021.lineart.crease_threshold = 0.0
ob_cube_020.location = (-0.511, 0.0, -0.5)
ob_cube_020.scale = (0.25, 0.25, 0.25)
ob_cube_020.lineart.crease_threshold = 0.0
ob_cube_019.location = (0.511, 0.0, -0.5)
ob_cube_019.scale = (0.25, 0.25, 0.25)
ob_cube_019.lineart.crease_threshold = 0.0
ob_cube_018.location = (0.0, 0.5, -2.98e-08)
ob_cube_018.rotation_euler = (1.571, -0.0, 0.0)
ob_cube_018.scale = (0.25, 0.25, 0.25)
ob_cube_018.lineart.crease_threshold = 0.0
ob_cube_017.location = (0.0, -0.5, 2.98e-08)
ob_cube_017.rotation_euler = (1.571, -0.0, 0.0)
ob_cube_017.scale = (0.25, 0.25, 0.25)
ob_cube_017.lineart.crease_threshold = 0.0
ob_cube_016.location = (0.511, 0.0, 0.5)
ob_cube_016.scale = (0.25, 0.25, 0.25)
ob_cube_016.lineart.crease_threshold = 0.0
ob_cube_015.location = (-0.511, 0.0, 0.5)
ob_cube_015.scale = (0.25, 0.25, 0.25)
ob_cube_015.lineart.crease_threshold = 0.0
ob_cube_014.location = (-0.511, 0.5, 0.5)
ob_cube_014.scale = (0.25, 0.25, 0.25)
ob_cube_014.lineart.crease_threshold = 0.0
ob_cube_013.location = (0.511, 0.5, 0.5)
ob_cube_013.scale = (0.25, 0.25, 0.25)
ob_cube_013.lineart.crease_threshold = 0.0
ob_cube_012.location = (0.0, -0.5, 0.5)
ob_cube_012.rotation_euler = (1.571, -0.0, 0.0)
ob_cube_012.scale = (0.25, 0.25, 0.25)
ob_cube_012.lineart.crease_threshold = 0.0
ob_cube_011.location = (0.0, -0.5, -0.5)
ob_cube_011.rotation_euler = (1.571, -0.0, 0.0)
ob_cube_011.scale = (0.25, 0.25, 0.25)
ob_cube_011.lineart.crease_threshold = 0.0
ob_cube_010.location = (0.511, -0.5, 0.5)
ob_cube_010.scale = (0.25, 0.25, 0.25)
ob_cube_010.lineart.crease_threshold = 0.0
ob_cube_009.location = (-0.511, -0.5, 0.5)
ob_cube_009.scale = (0.25, 0.25, 0.25)
ob_cube_009.lineart.crease_threshold = 0.0
ob_cube_008.location = (0.511, -0.5, 0.0)
ob_cube_008.rotation_euler = (0.0, -0.0, 1.571)
ob_cube_008.scale = (0.25, 0.25, 0.25)
ob_cube_008.lineart.crease_threshold = 0.0
ob_cube_007.location = (0.511, 0.5, 0.0)
ob_cube_007.rotation_euler = (0.0, -0.0, 1.571)
ob_cube_007.scale = (0.25, 0.25, 0.25)
ob_cube_007.lineart.crease_threshold = 0.0
ob_cube_006.location = (0.511, -2.98e-08, 0.0)
ob_cube_006.rotation_euler = (0.0, -0.0, 1.571)
ob_cube_006.scale = (0.25, 0.25, 0.25)
ob_cube_006.lineart.crease_threshold = 0.0
ob_cube_005.location = (-0.511, 2.98e-08, 0.0)
ob_cube_005.rotation_euler = (0.0, -0.0, 1.571)
ob_cube_005.scale = (0.25, 0.25, 0.25)
ob_cube_005.lineart.crease_threshold = 0.0
ob_cube_004.location = (-0.511, 0.5, 0.0)
ob_cube_004.rotation_euler = (0.0, -0.0, 1.571)
ob_cube_004.scale = (0.25, 0.25, 0.25)
ob_cube_004.lineart.crease_threshold = 0.0
ob_cube_003.location = (-0.511, -0.5, 0.0)
ob_cube_003.rotation_euler = (0.0, -0.0, 1.571)
ob_cube_003.scale = (0.25, 0.25, 0.25)
ob_cube_003.lineart.crease_threshold = 0.0
ob_cube_002.location = (-2.98e-08, -2.98e-08, -0.5)
ob_cube_002.rotation_euler = (1.571, -1.571, 0.0)
ob_cube_002.scale = (0.25, 0.25, 0.25)
ob_cube_002.lineart.crease_threshold = 0.0
ob_cube_001.location = (2.98e-08, 2.98e-08, 0.5)
ob_cube_001.rotation_euler = (1.571, -1.571, 0.0)
ob_cube_001.scale = (0.25, 0.25, 0.25)
ob_cube_001.lineart.crease_threshold = 0.0
ob_cube.location = (0.0, 0.0, 0.0)
ob_cube.rotation_euler = (1.571, -1.571, 0.0)
ob_cube.scale = (0.25, 0.25, 0.25)
ob_cube.lineart.crease_threshold = 0.0
ob_camera.location = (12.0, -12.0, 12.0)
ob_camera.rotation_euler = (0.9564, 0.0, 0.7854)
ob_camera.lineart.crease_threshold = 0.0

# ---- collection membership
col_collection_1.objects.link(ob_sun)
col_collection_1.objects.link(ob_plane)
col_collection_1.objects.link(ob_cube_026)
col_collection_1.objects.link(ob_cube_025)
col_collection_1.objects.link(ob_cube_024)
col_collection_1.objects.link(ob_cube_023)
col_collection_1.objects.link(ob_cube_022)
col_collection_1.objects.link(ob_cube_021)
col_collection_1.objects.link(ob_cube_020)
col_collection_1.objects.link(ob_cube_019)
col_collection_1.objects.link(ob_cube_018)
col_collection_1.objects.link(ob_cube_017)
col_collection_1.objects.link(ob_cube_016)
col_collection_1.objects.link(ob_cube_015)
col_collection_1.objects.link(ob_cube_014)
col_collection_1.objects.link(ob_cube_013)
col_collection_1.objects.link(ob_cube_012)
col_collection_1.objects.link(ob_cube_011)
col_collection_1.objects.link(ob_cube_010)
col_collection_1.objects.link(ob_cube_009)
col_collection_1.objects.link(ob_cube_008)
col_collection_1.objects.link(ob_cube_007)
col_collection_1.objects.link(ob_cube_006)
col_collection_1.objects.link(ob_cube_005)
col_collection_1.objects.link(ob_cube_004)
col_collection_1.objects.link(ob_cube_003)
col_collection_1.objects.link(ob_cube_002)
col_collection_1.objects.link(ob_cube_001)
col_collection_1.objects.link(ob_cube)
col_collection_2.objects.link(ob_camera)

# ---- scene / render settings (as saved in the file)
scene.camera = ob_camera
scene.frame_start = 1; scene.frame_end = 60; scene.frame_set(56)
scene.render.engine = 'CYCLES'
scene.render.resolution_percentage = 50
scene.render.dither_intensity = 0.0
scene.cycles.use_denoising = False
scene.cycles.samples = 128
scene.cycles.sampling_pattern = 'TABULATED_SOBOL'
scene.cycles.light_sampling_threshold = 0.0
scene.cycles.use_adaptive_sampling = False
scene.cycles.use_light_tree = False
scene.cycles.blur_glossy = 0.0
scene.cycles.sample_clamp_indirect = 0.0
scene.view_settings.view_transform = 'Standard'
bpy.context.view_layer.update()
